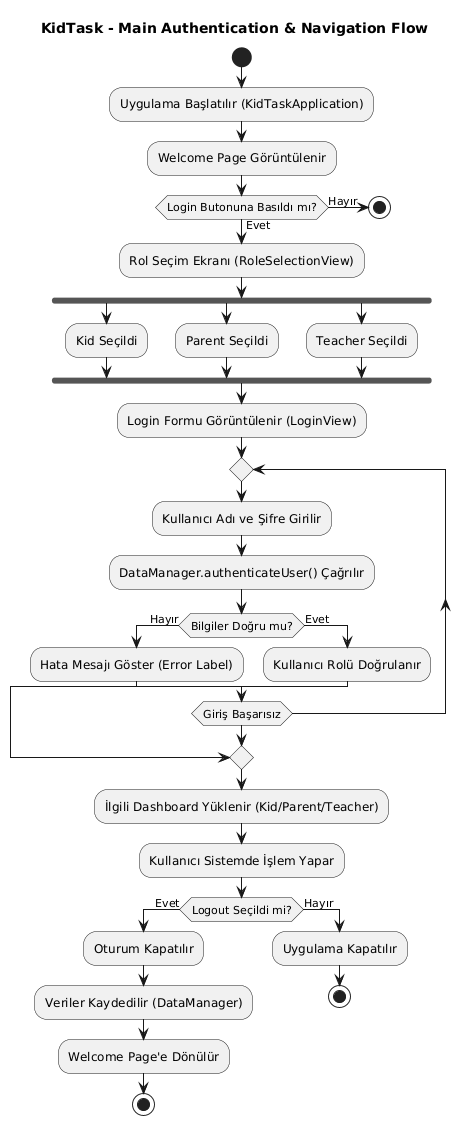

The diagram above was rendered by PlantUML. Its source (embedded in the PNG):
@startuml
title KidTask - Main Authentication & Navigation Flow

start

:Uygulama Başlatılır (KidTaskApplication);
:Welcome Page Görüntülenir;

if (Login Butonuna Basıldı mı?) then (Evet)
  :Rol Seçim Ekranı (RoleSelectionView);
  
  fork
    :Kid Seçildi;
  fork again
    :Parent Seçildi;
  fork again
    :Teacher Seçildi;
  end fork
  
  :Login Formu Görüntülenir (LoginView);
  
  repeat
    :Kullanıcı Adı ve Şifre Girilir;
    :DataManager.authenticateUser() Çağrılır;
    if (Bilgiler Doğru mu?) then (Hayır)
      :Hata Mesajı Göster (Error Label);
    else (Evet)
      :Kullanıcı Rolü Doğrulanır;
      break
    endif
  repeat while (Giriş Başarısız)

  :İlgili Dashboard Yüklenir (Kid/Parent/Teacher);
  
  :Kullanıcı Sistemde İşlem Yapar;
  
  if (Logout Seçildi mi?) then (Evet)
    :Oturum Kapatılır;
    :Veriler Kaydedilir (DataManager);
    :Welcome Page'e Dönülür;
    stop
  else (Hayır)
    :Uygulama Kapatılır;
    stop
  endif

else (Hayır)
  stop
endif
@enduml